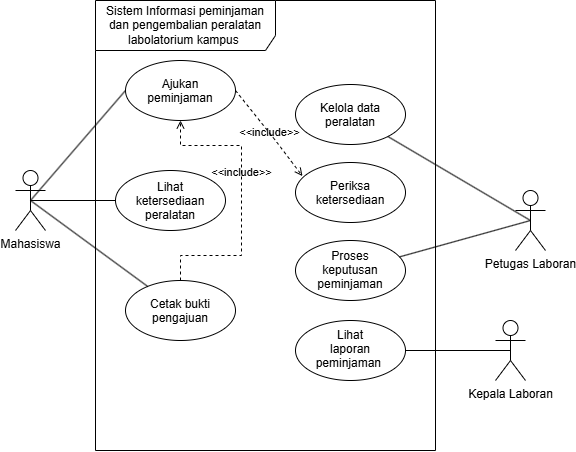

The diagram above was exported from draw.io. Its source (the exported page's mxGraphModel, read from the mxfile embedded in the PNG):
<mxGraphModel dx="655" dy="489" grid="1" gridSize="10" guides="1" tooltips="1" connect="1" arrows="1" fold="1" page="1" pageScale="1" pageWidth="1169" pageHeight="827" math="0" shadow="0">
  <root>
    <mxCell id="0" />
    <mxCell id="1" parent="0" />
    <mxCell id="-zDCs0dYYi02XybUx3d4-1" parent="1" style="shape=umlFrame;whiteSpace=wrap;html=1;pointerEvents=0;recursiveResize=0;container=1;collapsible=0;width=180;height=50;" value="Sistem Informasi peminjaman dan pengembalian peralatan labolatorium kampus&amp;nbsp;" vertex="1">
      <mxGeometry height="450" width="340" x="460" y="300" as="geometry" />
    </mxCell>
    <mxCell id="-zDCs0dYYi02XybUx3d4-6" parent="-zDCs0dYYi02XybUx3d4-1" style="ellipse;whiteSpace=wrap;html=1;shapeInside=1;" value="Lihat ketersediaan peralatan" vertex="1">
      <mxGeometry height="60" width="110" x="20" y="170" as="geometry" />
    </mxCell>
    <mxCell id="-zDCs0dYYi02XybUx3d4-7" parent="-zDCs0dYYi02XybUx3d4-1" style="ellipse;whiteSpace=wrap;html=1;shapeInside=1;" value="Kelola data peralatan" vertex="1">
      <mxGeometry height="60" width="110" x="200" y="84" as="geometry" />
    </mxCell>
    <mxCell id="UZsSM8pMw6-eknORDRW--1" parent="-zDCs0dYYi02XybUx3d4-1" style="ellipse;whiteSpace=wrap;html=1;shapeInside=1;" value="Ajukan peminjaman" vertex="1">
      <mxGeometry height="60" width="110" x="30" y="60" as="geometry" />
    </mxCell>
    <mxCell id="UZsSM8pMw6-eknORDRW--2" parent="-zDCs0dYYi02XybUx3d4-1" style="ellipse;whiteSpace=wrap;html=1;shapeInside=1;" value="Cetak bukti pengajuan" vertex="1">
      <mxGeometry height="60" width="110" x="30" y="280" as="geometry" />
    </mxCell>
    <mxCell id="UZsSM8pMw6-eknORDRW--3" parent="-zDCs0dYYi02XybUx3d4-1" style="ellipse;whiteSpace=wrap;html=1;shapeInside=1;" value="Proses keputusan peminjaman" vertex="1">
      <mxGeometry height="60" width="110" x="200" y="240" as="geometry" />
    </mxCell>
    <mxCell id="UZsSM8pMw6-eknORDRW--4" parent="-zDCs0dYYi02XybUx3d4-1" style="ellipse;whiteSpace=wrap;html=1;shapeInside=1;" value="Periksa ketersediaan" vertex="1">
      <mxGeometry height="60" width="110" x="200" y="162" as="geometry" />
    </mxCell>
    <mxCell id="UZsSM8pMw6-eknORDRW--5" parent="-zDCs0dYYi02XybUx3d4-1" style="ellipse;whiteSpace=wrap;html=1;shapeInside=1;" value="Lihat laporan peminjaman&amp;nbsp;" vertex="1">
      <mxGeometry height="60" width="110" x="200" y="320" as="geometry" />
    </mxCell>
    <mxCell id="UZsSM8pMw6-eknORDRW--18" edge="1" parent="-zDCs0dYYi02XybUx3d4-1" source="UZsSM8pMw6-eknORDRW--2" style="html=1;verticalAlign=bottom;labelBackgroundColor=none;endArrow=open;endFill=0;dashed=1;rounded=0;exitX=0.5;exitY=0;exitDx=0;exitDy=0;entryX=0.5;entryY=1;entryDx=0;entryDy=0;edgeStyle=orthogonalEdgeStyle;elbow=vertical;libavoidRouting=1;" target="UZsSM8pMw6-eknORDRW--1" value="&amp;lt;&amp;lt;include&amp;gt;&amp;gt;">
      <mxGeometry relative="1" width="160" x="0.1379" as="geometry">
        <mxPoint as="offset" />
        <Array as="points">
          <mxPoint x="85" y="255" />
          <mxPoint x="146" y="255" />
          <mxPoint x="146" y="145" />
          <mxPoint x="85" y="145" />
        </Array>
        <mxPoint x="90" y="144" as="sourcePoint" />
        <mxPoint x="250" y="144" as="targetPoint" />
      </mxGeometry>
    </mxCell>
    <mxCell id="UZsSM8pMw6-eknORDRW--24" edge="1" parent="-zDCs0dYYi02XybUx3d4-1" source="UZsSM8pMw6-eknORDRW--1" style="html=1;verticalAlign=bottom;labelBackgroundColor=none;endArrow=open;endFill=0;dashed=1;rounded=0;exitX=1;exitY=0.5;exitDx=0;exitDy=0;entryX=0.063;entryY=0.226;entryDx=0;entryDy=0;entryPerimeter=0;" target="UZsSM8pMw6-eknORDRW--4" value="&amp;lt;&amp;lt;include&amp;gt;&amp;gt;">
      <mxGeometry relative="1" width="160" x="0.1311" y="-5" as="geometry">
        <mxPoint as="offset" />
        <Array as="points">
          <mxPoint x="180" y="140" />
        </Array>
        <mxPoint x="130" y="100" as="sourcePoint" />
        <mxPoint x="290" y="100" as="targetPoint" />
      </mxGeometry>
    </mxCell>
    <mxCell id="-zDCs0dYYi02XybUx3d4-9" edge="1" parent="1" source="-zDCs0dYYi02XybUx3d4-2" style="rounded=0;orthogonalLoop=1;jettySize=auto;html=1;endArrow=none;endFill=0;exitX=0.5;exitY=0.5;exitDx=0;exitDy=0;exitPerimeter=0;" target="-zDCs0dYYi02XybUx3d4-6">
      <mxGeometry relative="1" as="geometry" />
    </mxCell>
    <mxCell id="-zDCs0dYYi02XybUx3d4-2" parent="1" style="shape=umlActor;verticalLabelPosition=bottom;verticalAlign=top;html=1;" value="Mahasiswa" vertex="1">
      <mxGeometry height="60" width="30" x="380" y="470" as="geometry" />
    </mxCell>
    <mxCell id="-zDCs0dYYi02XybUx3d4-10" edge="1" parent="1" source="-zDCs0dYYi02XybUx3d4-3" style="rounded=0;orthogonalLoop=1;jettySize=auto;html=1;endArrow=none;endFill=0;exitX=0.5;exitY=0.5;exitDx=0;exitDy=0;exitPerimeter=0;" target="-zDCs0dYYi02XybUx3d4-7">
      <mxGeometry relative="1" as="geometry" />
    </mxCell>
    <mxCell id="-zDCs0dYYi02XybUx3d4-3" parent="1" style="shape=umlActor;verticalLabelPosition=bottom;verticalAlign=top;html=1;" value="Petugas Laboran" vertex="1">
      <mxGeometry height="60" width="30" x="880" y="490" as="geometry" />
    </mxCell>
    <mxCell id="UZsSM8pMw6-eknORDRW--9" edge="1" parent="1" source="UZsSM8pMw6-eknORDRW--3" style="rounded=0;orthogonalLoop=1;jettySize=auto;html=1;entryX=0.5;entryY=0.5;entryDx=0;entryDy=0;entryPerimeter=0;endArrow=none;endFill=0;" target="-zDCs0dYYi02XybUx3d4-3">
      <mxGeometry relative="1" as="geometry" />
    </mxCell>
    <mxCell id="UZsSM8pMw6-eknORDRW--11" edge="1" parent="1" source="UZsSM8pMw6-eknORDRW--1" style="rounded=0;orthogonalLoop=1;jettySize=auto;html=1;entryX=0.5;entryY=0.5;entryDx=0;entryDy=0;entryPerimeter=0;endArrow=none;endFill=0;exitX=0;exitY=0.5;exitDx=0;exitDy=0;" target="-zDCs0dYYi02XybUx3d4-2">
      <mxGeometry relative="1" as="geometry" />
    </mxCell>
    <mxCell id="UZsSM8pMw6-eknORDRW--19" parent="1" style="shape=umlActor;verticalLabelPosition=bottom;verticalAlign=top;html=1;" value="Kepala Laboran" vertex="1">
      <mxGeometry height="60" width="30" x="860" y="620" as="geometry" />
    </mxCell>
    <mxCell id="UZsSM8pMw6-eknORDRW--21" edge="1" parent="1" source="UZsSM8pMw6-eknORDRW--2" style="rounded=0;orthogonalLoop=1;jettySize=auto;html=1;entryX=0.5;entryY=0.5;entryDx=0;entryDy=0;entryPerimeter=0;endArrow=none;endFill=0;" target="-zDCs0dYYi02XybUx3d4-2">
      <mxGeometry relative="1" as="geometry" />
    </mxCell>
    <mxCell id="UZsSM8pMw6-eknORDRW--23" edge="1" parent="1" source="UZsSM8pMw6-eknORDRW--5" style="rounded=0;orthogonalLoop=1;jettySize=auto;html=1;entryX=0.5;entryY=0.5;entryDx=0;entryDy=0;entryPerimeter=0;endArrow=none;endFill=0;" target="UZsSM8pMw6-eknORDRW--19">
      <mxGeometry relative="1" x="-0.0092" as="geometry" />
    </mxCell>
  </root>
</mxGraphModel>